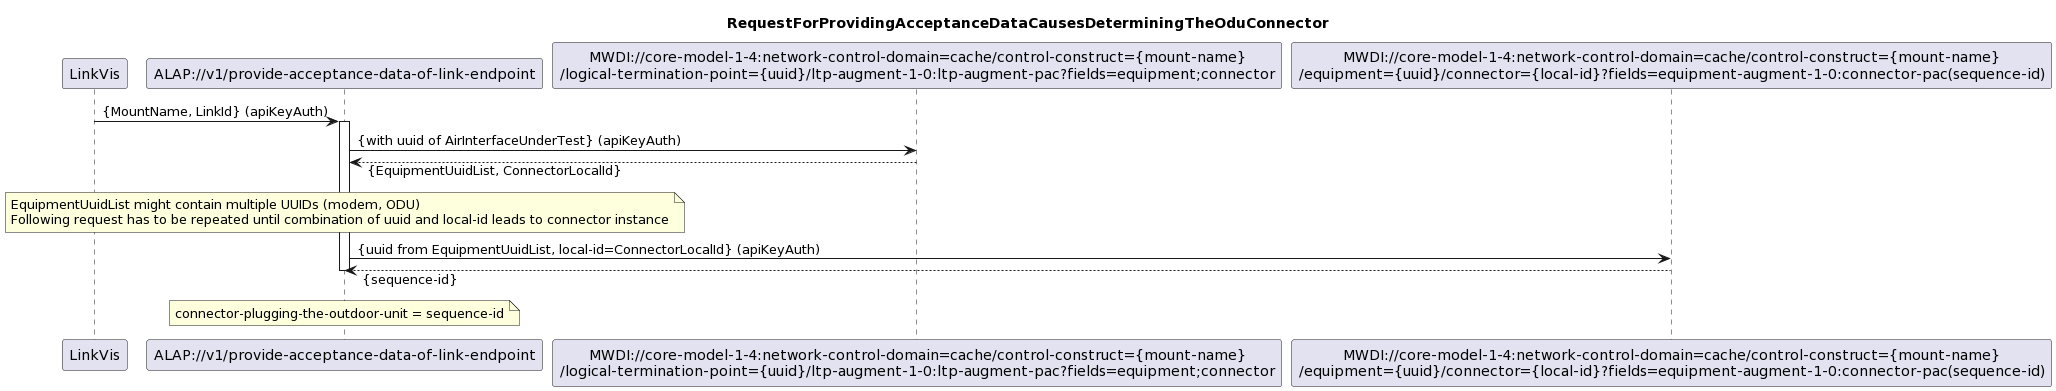

The diagram above was rendered by PlantUML. Its source (embedded in the PNG):
@startuml
skinparam responseMessageBelowArrow true

title
RequestForProvidingAcceptanceDataCausesDeterminingTheOduConnector
end title

participant "LinkVis" as LinkVis
participant "ALAP://v1/provide-acceptance-data-of-link-endpoint" as ALAP
participant "MWDI://core-model-1-4:network-control-domain=cache/control-construct={mount-name}\n/logical-termination-point={uuid}/ltp-augment-1-0:ltp-augment-pac?fields=equipment;connector" as ConnectorId
participant "MWDI://core-model-1-4:network-control-domain=cache/control-construct={mount-name}\n/equipment={uuid}/connector={local-id}?fields=equipment-augment-1-0:connector-pac(sequence-id)" as ConnectorNumber


LinkVis -> ALAP: {MountName, LinkId} (apiKeyAuth)
activate ALAP

ALAP -> ConnectorId: {with uuid of AirInterfaceUnderTest} (apiKeyAuth)
ConnectorId --> ALAP: {EquipmentUuidList, ConnectorLocalId}

note over ALAP
EquipmentUuidList might contain multiple UUIDs (modem, ODU)
Following request has to be repeated until combination of uuid and local-id leads to connector instance
end note

ALAP -> ConnectorNumber: {uuid from EquipmentUuidList, local-id=ConnectorLocalId} (apiKeyAuth)
ConnectorNumber --> ALAP: {sequence-id}

note over ALAP
connector-plugging-the-outdoor-unit = sequence-id
end note

deactivate ALAP
@enduml